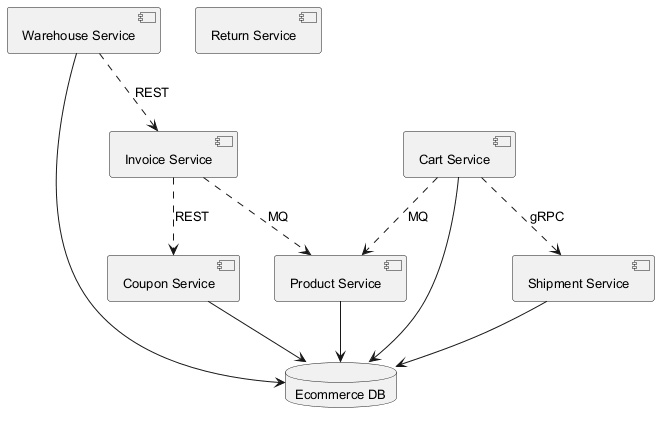

The diagram above was rendered by PlantUML. Its source (embedded in the PNG):
@startuml
skinparam defaultFontSize 13
component "Coupon Service" as C_CouponService
component "Product Service" as C_ProductService
component "Warehouse Service" as C_WarehouseService
component "Cart Service" as C_CartService
component "Return Service" as C_ReturnService
component "Shipment Service" as C_ShipmentService
component "Invoice Service" as C_InvoiceService
database "Ecommerce DB" as DB_ecommerce
C_CouponService --> DB_ecommerce
C_ProductService --> DB_ecommerce
C_WarehouseService --> DB_ecommerce
C_CartService --> DB_ecommerce
C_ShipmentService --> DB_ecommerce
C_CartService ..> C_ShipmentService : gRPC
C_InvoiceService ..> C_CouponService : REST
C_WarehouseService ..> C_InvoiceService : REST
C_InvoiceService ..> C_ProductService : MQ
C_CartService ..> C_ProductService : MQ
@enduml